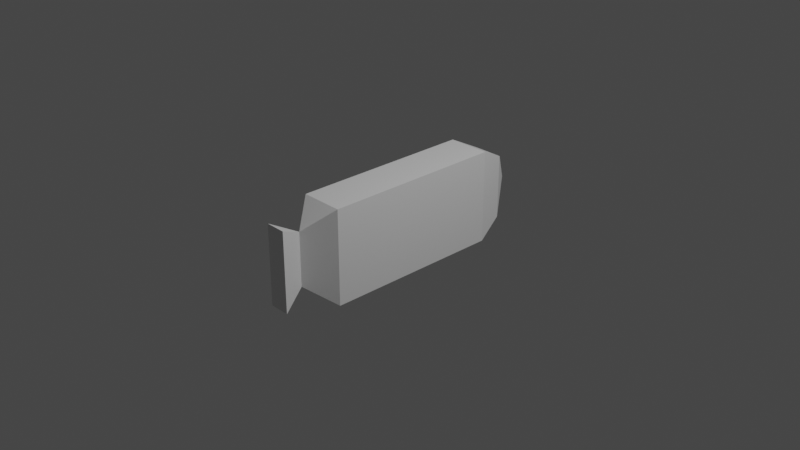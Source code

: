 # Source: improvisedFish.blend  (saved by Blender 3.5.10; exported with 4.5.12 LTS)
import bpy
from mathutils import Matrix  # noqa: F401  (used for matrix-valued properties, if any)

bpy.ops.wm.read_factory_settings(use_empty=True)
scene = bpy.context.scene
scene.name = 'Scene'

# ---- collections
col_collection = bpy.data.collections.new('Collection'); scene.collection.children.link(col_collection)

# ---- materials (node trees are filled in below, after node groups)
mat_material = bpy.data.materials.new('Material')
mat_material.alpha_threshold = 0.0
mat_material.use_transparent_shadow = False
mat_material.roughness = 0.5
mat_material.line_color = (0.0, 0.0, 0.0, 1.0)

# ---- material node trees
mat_material.use_nodes = True; mat_material.node_tree.nodes.clear()
_N = mat_material.node_tree.nodes; _L = mat_material.node_tree.links
n0 = _N.new('ShaderNodeOutputMaterial'); n0.name = 'Material Output'; n0.location = (300, 300)
n1 = _N.new('ShaderNodeBsdfPrincipled'); n1.name = 'Principled BSDF'; n1.location = (10, 300)
n1.distribution = 'GGX'
n1.subsurface_method = 'RANDOM_WALK_SKIN'
n1.inputs[3].default_value = 1.45
n1.inputs[27].default_value = (0.0, 0.0, 0.0, 1.0)
n1.inputs[28].default_value = 1.0
_L.new(n1.outputs[0], n0.inputs[0])
n0.is_active_output = True

# ---- world
world_world = bpy.data.worlds.new('World'); scene.world = world_world
world_world.use_nodes = True; world_world.node_tree.nodes.clear()
_N = world_world.node_tree.nodes; _L = world_world.node_tree.links
n0 = _N.new('ShaderNodeOutputWorld'); n0.name = 'World Output'; n0.location = (300, 300)
n1 = _N.new('ShaderNodeBackground'); n1.name = 'Background'; n1.location = (10, 300)
n1.inputs[0].default_value = (0.05088, 0.05088, 0.05088, 1.0)
_L.new(n1.outputs[0], n0.inputs[0])
n0.is_active_output = True
world_world.color = (0.05088, 0.05088, 0.05088)
world_world.use_sun_shadow = False
world_world.sun_shadow_jitter_overblur = 0.0

# ---- cameras
cam_camera = bpy.data.cameras.new('Camera')
cam_camera.clip_end = 100.0
cam_camera.ortho_scale = 7.314

# ---- lights
light_light = bpy.data.lights.new('Light', 'POINT')
light_light.transmission_factor = 0.0
light_light.energy = 1000.0
light_light.shadow_soft_size = 0.1
light_light.shadow_maximum_resolution = 0.006
light_light.use_absolute_resolution = True

# ---- meshes
me_cube = bpy.data.meshes.new('Cube')
me_cube.from_pydata([(1.0, 1.0, 1.0), (1.001, -1.0, 1.0), (1.0, -1.0, -1.0), (-1.001, 1.0, -1.0), (-1.001, -1.0, 1.0), (-1.001, -1.0, -1.0), (1.55, -0.4784, 0.8395), (1.551, -0.4786, -0.8475), (1.551, 0.4786, -0.8475), (1.55, 0.4784, 0.8395), (-1.311, 0.6922, -0.6922), (-1.311, -0.6922, -0.6922), (-1.311, -0.6922, 0.6922), (-1.311, 0.6922, 0.6922), (-1.001, 1.0, 1.0), (1.001, 1.0, 1.0), (1.278, 0.0, -0.5691), (1.001, 1.0, -1.0), (1.278, 0.0, 0.5691), (1.001, -1.0, -1.0), (-1.552, 0.0, 0.0)], [], [(14, 1, 0), (1, 5, 2), (17, 5, 3), (9, 7, 8), (14, 17, 3), (1, 15, 0), (18, 7, 6), (17, 19, 2), (5, 10, 3), (4, 11, 5), (3, 13, 14), (14, 12, 4), (12, 13, 20), (18, 17, 15), (19, 18, 1), (15, 1, 18), (19, 17, 16), (18, 8, 16), (16, 8, 7), (18, 6, 9), (13, 10, 20), (10, 11, 20), (11, 12, 20), (14, 4, 1), (1, 4, 5), (17, 2, 5), (9, 6, 7), (14, 0, 17), (18, 16, 7), (2, 19, 1), (5, 11, 10), (4, 12, 11), (3, 10, 13), (14, 13, 12), (18, 16, 17), (19, 16, 18), (0, 15, 17), (18, 9, 8)])
_uv = me_cube.uv_layers.new(name='UVMap')
_uv.uv.foreach_set('vector', [0.875, 0.5, 0.625, 0.75, 0.625, 0.5, 0.625, 0.75, 0.375, 1.0, 0.375, 0.75, 0.375, 0.5, 0.125, 0.75, 0.125, 0.5, 0.5711, 0.5539, 0.4289, 0.6961, 0.4289, 0.5539, 0.625, 0.25, 0.375, 0.5, 0.375, 0.25, 0.625, 0.75, 0.625, 0.5, 0.625, 0.5, 0.5711, 0.6961, 0.4289, 0.6961, 0.5711, 0.6961, 0.375, 0.5, 0.375, 0.75, 0.375, 0.75, 0.375, 0.0, 0.4135, 0.2115, 0.375, 0.25, 0.625, 0.0, 0.4135, 0.03848, 0.375, 0.0, 0.375, 0.25, 0.5865, 0.2115, 0.625, 0.25, 0.625, 0.25, 0.5865, 0.03848, 0.625, 0.0, 0.5865, 0.03848, 0.5865, 0.2115, 0.5865, 0.03848, 0.5711, 0.5539, 0.375, 0.5, 0.625, 0.5, 0.375, 0.75, 0.5711, 0.6961, 0.625, 0.75, 0.625, 0.5, 0.625, 0.75, 0.5711, 0.5539, 0.375, 0.75, 0.375, 0.5, 0.4289, 0.6961, 0.5711, 0.5539, 0.4289, 0.5539, 0.4289, 0.5539, 0.4289, 0.5539, 0.4289, 0.5539, 0.4289, 0.6961, 0.5711, 0.6961, 0.5711, 0.6961, 0.5711, 0.5539, 0.5865, 0.2115, 0.4135, 0.2115, 0.5865, 0.2115, 0.4135, 0.2115, 0.4135, 0.03848, 0.4135, 0.2115, 0.4135, 0.03848, 0.5865, 0.03848, 0.4135, 0.03848, 0.875, 0.5, 0.875, 0.75, 0.625, 0.75, 0.625, 0.75, 0.625, 1.0, 0.375, 1.0, 0.375, 0.5, 0.375, 0.75, 0.125, 0.75, 0.5711, 0.5539, 0.5711, 0.6961, 0.4289, 0.6961, 0.625, 0.25, 0.625, 0.5, 0.375, 0.5, 0.5711, 0.6961, 0.4289, 0.6961, 0.4289, 0.6961, 0.375, 0.75, 0.375, 0.75, 0.625, 0.75, 0.375, 0.0, 0.4135, 0.03848, 0.4135, 0.2115, 0.625, 0.0, 0.5865, 0.03848, 0.4135, 0.03848, 0.375, 0.25, 0.4135, 0.2115, 0.5865, 0.2115, 0.625, 0.25, 0.5865, 0.2115, 0.5865, 0.03848, 0.5711, 0.5539, 0.4289, 0.5539, 0.375, 0.5, 0.375, 0.75, 0.4289, 0.6961, 0.5711, 0.6961, 0.625, 0.5, 0.625, 0.5, 0.375, 0.5, 0.5711, 0.5539, 0.5711, 0.5539, 0.4289, 0.5539])
me_cube.materials.append(mat_material)
me_cube.use_mirror_vertex_groups = False
me_cube.update()

# ---- objects
ob_cube = bpy.data.objects.new('Cube', me_cube)
ob_light = bpy.data.objects.new('Light', light_light)
ob_camera = bpy.data.objects.new('Camera', cam_camera)

# ---- transforms, parenting, visibility, modifiers, constraints
ob_cube.location = (0.0, 0.0, 0.0)
ob_cube.rotation_euler = (0.0, 0.0, -1.571)
ob_cube.scale = (1.0, 0.2331, 0.5156)
ob_cube.lock_rotations_4d = False
ob_cube.empty_display_type = 'ARROWS'
ob_cube.lineart.crease_threshold = 0.0
ob_light.location = (4.076, 1.005, 5.904)
ob_light.rotation_euler = (0.6503, 0.05522, 1.866)
ob_light.lock_rotations_4d = False
ob_light.empty_display_type = 'ARROWS'
ob_light.color = (0.0, 0.0, 0.0, 0.0)
ob_light.lineart.crease_threshold = 0.0
ob_camera.location = (7.359, -6.926, 4.958)
ob_camera.rotation_euler = (1.109, 0.0, 0.8149)
ob_camera.lock_rotations_4d = False
ob_camera.empty_display_type = 'ARROWS'
ob_camera.color = (0.0, 0.0, 0.0, 0.0)
ob_camera.display_type = 'WIRE'
ob_camera.lineart.crease_threshold = 0.0

# ---- collection membership
col_collection.objects.link(ob_cube)
col_collection.objects.link(ob_light)
col_collection.objects.link(ob_camera)

# ---- scene / render settings (as saved in the file)
scene.camera = ob_camera
scene.frame_start = 1; scene.frame_end = 250; scene.frame_set(1)
scene.render.engine = 'BLENDER_EEVEE_NEXT'
scene.cycles.sampling_pattern = 'TABULATED_SOBOL'
scene.view_settings.view_transform = 'Filmic'
bpy.context.view_layer.update()
